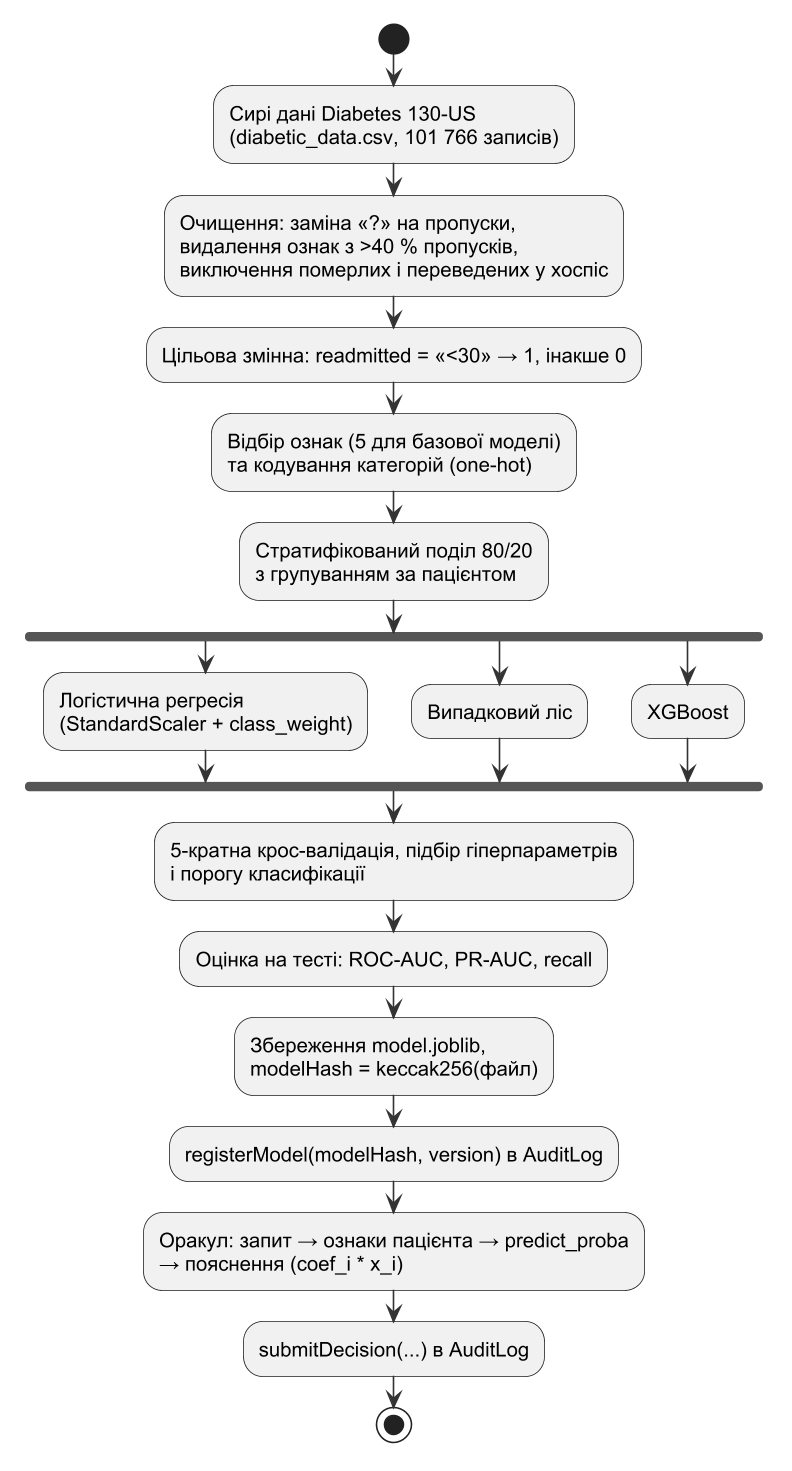

The diagram above was rendered by PlantUML. Its source (embedded in the PNG):
@startuml
!include _style.iuml
start
:Сирі дані Diabetes 130-US\n(diabetic_data.csv, 101 766 записів);
:Очищення: заміна «?» на пропуски,\nвидалення ознак з >40 % пропусків,\nвиключення померлих і переведених у хоспіс;
:Цільова змінна: readmitted = «<30» → 1, інакше 0;
:Відбір ознак (5 для базової моделі)\nта кодування категорій (one-hot);
:Стратифікований поділ 80/20\nз групуванням за пацієнтом;
fork
  :Логістична регресія\n(StandardScaler + class_weight);
fork again
  :Випадковий ліс;
fork again
  :XGBoost;
end fork
:5-кратна крос-валідація, підбір гіперпараметрів\nі порогу класифікації;
:Оцінка на тесті: ROC-AUC, PR-AUC, recall;
:Збереження model.joblib,\nmodelHash = keccak256(файл);
:registerModel(modelHash, version) в AuditLog;
:Оракул: запит → ознаки пацієнта → predict_proba\n→ пояснення (coef_i * x_i);
:submitDecision(...) в AuditLog;
stop
@enduml